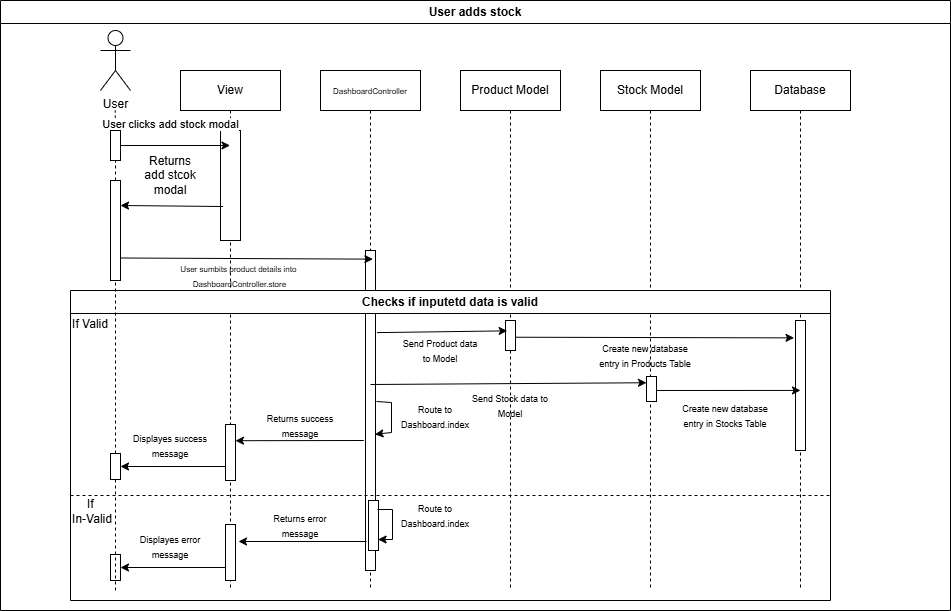

The diagram above was exported from draw.io. Its source (the exported page's mxGraphModel, read from the mxfile embedded in the PNG):
<mxGraphModel dx="744" dy="1409" grid="1" gridSize="10" guides="1" tooltips="1" connect="1" arrows="1" fold="1" page="1" pageScale="1" pageWidth="850" pageHeight="1100" math="0" shadow="0">
  <root>
    <mxCell id="0" />
    <mxCell id="1" parent="0" />
    <mxCell id="aM9ryv3xv72pqoxQDRHE-1" value="View" style="shape=umlLifeline;perimeter=lifelinePerimeter;whiteSpace=wrap;html=1;container=0;dropTarget=0;collapsible=0;recursiveResize=0;outlineConnect=0;portConstraint=eastwest;newEdgeStyle={&quot;edgeStyle&quot;:&quot;elbowEdgeStyle&quot;,&quot;elbow&quot;:&quot;vertical&quot;,&quot;curved&quot;:0,&quot;rounded&quot;:0};" parent="1" vertex="1">
      <mxGeometry x="180" y="40" width="100" height="520" as="geometry" />
    </mxCell>
    <mxCell id="aM9ryv3xv72pqoxQDRHE-5" value="&lt;span style=&quot;font-size: 8px;&quot;&gt;DashboardController&lt;/span&gt;" style="shape=umlLifeline;perimeter=lifelinePerimeter;whiteSpace=wrap;html=1;container=0;dropTarget=0;collapsible=0;recursiveResize=0;outlineConnect=0;portConstraint=eastwest;newEdgeStyle={&quot;edgeStyle&quot;:&quot;elbowEdgeStyle&quot;,&quot;elbow&quot;:&quot;vertical&quot;,&quot;curved&quot;:0,&quot;rounded&quot;:0};" parent="1" vertex="1">
      <mxGeometry x="320" y="40" width="100" height="520" as="geometry" />
    </mxCell>
    <mxCell id="GnNGoi08agk8IZaku_qb-1" value="User&lt;div&gt;&lt;br&gt;&lt;/div&gt;" style="shape=umlActor;verticalLabelPosition=bottom;verticalAlign=top;html=1;outlineConnect=0;" vertex="1" parent="1">
      <mxGeometry x="100" width="30" height="60" as="geometry" />
    </mxCell>
    <mxCell id="GnNGoi08agk8IZaku_qb-3" value="" style="endArrow=none;dashed=1;html=1;rounded=0;" edge="1" parent="1" source="GnNGoi08agk8IZaku_qb-12">
      <mxGeometry width="50" height="50" relative="1" as="geometry">
        <mxPoint x="114.73" y="340" as="sourcePoint" />
        <mxPoint x="114.73" y="80" as="targetPoint" />
      </mxGeometry>
    </mxCell>
    <mxCell id="GnNGoi08agk8IZaku_qb-7" value="Product Model" style="shape=umlLifeline;perimeter=lifelinePerimeter;whiteSpace=wrap;html=1;container=0;dropTarget=0;collapsible=0;recursiveResize=0;outlineConnect=0;portConstraint=eastwest;newEdgeStyle={&quot;edgeStyle&quot;:&quot;elbowEdgeStyle&quot;,&quot;elbow&quot;:&quot;vertical&quot;,&quot;curved&quot;:0,&quot;rounded&quot;:0};" vertex="1" parent="1">
      <mxGeometry x="460" y="40" width="100" height="520" as="geometry" />
    </mxCell>
    <mxCell id="GnNGoi08agk8IZaku_qb-9" value="User adds stock" style="swimlane;whiteSpace=wrap;html=1;" vertex="1" parent="1">
      <mxGeometry y="-30" width="950" height="610" as="geometry" />
    </mxCell>
    <mxCell id="GnNGoi08agk8IZaku_qb-10" value="" style="rounded=0;whiteSpace=wrap;html=1;" vertex="1" parent="GnNGoi08agk8IZaku_qb-9">
      <mxGeometry x="220" y="130" width="20" height="110" as="geometry" />
    </mxCell>
    <mxCell id="GnNGoi08agk8IZaku_qb-21" value="Returns add stcok modal" style="text;html=1;align=center;verticalAlign=middle;whiteSpace=wrap;rounded=0;" vertex="1" parent="GnNGoi08agk8IZaku_qb-9">
      <mxGeometry x="140" y="160" width="60" height="30" as="geometry" />
    </mxCell>
    <mxCell id="GnNGoi08agk8IZaku_qb-22" value="" style="rounded=0;whiteSpace=wrap;html=1;" vertex="1" parent="GnNGoi08agk8IZaku_qb-9">
      <mxGeometry x="365" y="250" width="10" height="320" as="geometry" />
    </mxCell>
    <mxCell id="GnNGoi08agk8IZaku_qb-24" value="&lt;font style=&quot;font-size: 8px;&quot;&gt;User sumbits product details into&amp;nbsp;&lt;/font&gt;&lt;div&gt;&lt;font style=&quot;font-size: 8px;&quot;&gt;DashboardController.store&lt;/font&gt;&lt;/div&gt;" style="text;html=1;align=center;verticalAlign=middle;whiteSpace=wrap;rounded=0;" vertex="1" parent="GnNGoi08agk8IZaku_qb-9">
      <mxGeometry x="160" y="260" width="159" height="30" as="geometry" />
    </mxCell>
    <mxCell id="GnNGoi08agk8IZaku_qb-25" value="Stock Model" style="shape=umlLifeline;perimeter=lifelinePerimeter;whiteSpace=wrap;html=1;container=0;dropTarget=0;collapsible=0;recursiveResize=0;outlineConnect=0;portConstraint=eastwest;newEdgeStyle={&quot;edgeStyle&quot;:&quot;elbowEdgeStyle&quot;,&quot;elbow&quot;:&quot;vertical&quot;,&quot;curved&quot;:0,&quot;rounded&quot;:0};" vertex="1" parent="GnNGoi08agk8IZaku_qb-9">
      <mxGeometry x="600" y="70" width="100" height="520" as="geometry" />
    </mxCell>
    <mxCell id="GnNGoi08agk8IZaku_qb-28" value="Database" style="shape=umlLifeline;perimeter=lifelinePerimeter;whiteSpace=wrap;html=1;container=0;dropTarget=0;collapsible=0;recursiveResize=0;outlineConnect=0;portConstraint=eastwest;newEdgeStyle={&quot;edgeStyle&quot;:&quot;elbowEdgeStyle&quot;,&quot;elbow&quot;:&quot;vertical&quot;,&quot;curved&quot;:0,&quot;rounded&quot;:0};" vertex="1" parent="GnNGoi08agk8IZaku_qb-9">
      <mxGeometry x="750" y="70" width="100" height="520" as="geometry" />
    </mxCell>
    <mxCell id="GnNGoi08agk8IZaku_qb-23" value="" style="endArrow=classic;html=1;rounded=0;entryX=0.744;entryY=0.027;entryDx=0;entryDy=0;entryPerimeter=0;" edge="1" parent="GnNGoi08agk8IZaku_qb-9" target="GnNGoi08agk8IZaku_qb-22">
      <mxGeometry width="50" height="50" relative="1" as="geometry">
        <mxPoint x="120" y="257.5" as="sourcePoint" />
        <mxPoint x="365" y="272.5000000000002" as="targetPoint" />
      </mxGeometry>
    </mxCell>
    <mxCell id="GnNGoi08agk8IZaku_qb-31" value="Checks if inputetd data is valid" style="swimlane;whiteSpace=wrap;html=1;" vertex="1" parent="GnNGoi08agk8IZaku_qb-9">
      <mxGeometry x="70" y="290" width="760" height="310" as="geometry" />
    </mxCell>
    <mxCell id="GnNGoi08agk8IZaku_qb-26" value="" style="rounded=0;whiteSpace=wrap;html=1;" vertex="1" parent="GnNGoi08agk8IZaku_qb-31">
      <mxGeometry x="435" y="30" width="10" height="30" as="geometry" />
    </mxCell>
    <mxCell id="GnNGoi08agk8IZaku_qb-33" value="" style="endArrow=none;dashed=1;html=1;rounded=0;" edge="1" parent="GnNGoi08agk8IZaku_qb-31">
      <mxGeometry width="50" height="50" relative="1" as="geometry">
        <mxPoint y="205" as="sourcePoint" />
        <mxPoint x="760" y="205" as="targetPoint" />
      </mxGeometry>
    </mxCell>
    <mxCell id="GnNGoi08agk8IZaku_qb-37" value="If Vali&lt;span style=&quot;color: rgba(0, 0, 0, 0); font-family: monospace; font-size: 0px; text-align: start; text-wrap-mode: nowrap;&quot;&gt;%3CmxGraphModel%3E%3Croot%3E%3CmxCell%20id%3D%220%22%2F%3E%3CmxCell%20id%3D%221%22%20parent%3D%220%22%2F%3E%3CmxCell%20id%3D%222%22%20value%3D%22%22%20style%3D%22rounded%3D0%3BwhiteSpace%3Dwrap%3Bhtml%3D1%3B%22%20vertex%3D%221%22%20parent%3D%221%22%3E%3CmxGeometry%20x%3D%22225%22%20y%3D%22394%22%20width%3D%2210%22%20height%3D%2256%22%20as%3D%22geometry%22%2F%3E%3C%2FmxCell%3E%3C%2Froot%3E%3C%2FmxGraphModel%3E&lt;/span&gt;d" style="text;html=1;align=center;verticalAlign=middle;whiteSpace=wrap;rounded=0;" vertex="1" parent="GnNGoi08agk8IZaku_qb-31">
      <mxGeometry x="-10" y="19" width="60" height="30" as="geometry" />
    </mxCell>
    <mxCell id="GnNGoi08agk8IZaku_qb-40" value="&lt;font style=&quot;font-size: 9px;&quot;&gt;Send Product data to Model&lt;/font&gt;" style="text;html=1;align=center;verticalAlign=middle;whiteSpace=wrap;rounded=0;" vertex="1" parent="GnNGoi08agk8IZaku_qb-31">
      <mxGeometry x="330" y="45" width="80" height="30" as="geometry" />
    </mxCell>
    <mxCell id="GnNGoi08agk8IZaku_qb-43" value="&lt;font style=&quot;font-size: 9px;&quot;&gt;Create new database entry in Products Table&lt;/font&gt;" style="text;html=1;align=center;verticalAlign=middle;whiteSpace=wrap;rounded=0;" vertex="1" parent="GnNGoi08agk8IZaku_qb-31">
      <mxGeometry x="520" y="50" width="110" height="30" as="geometry" />
    </mxCell>
    <mxCell id="GnNGoi08agk8IZaku_qb-44" value="" style="rounded=0;whiteSpace=wrap;html=1;" vertex="1" parent="GnNGoi08agk8IZaku_qb-31">
      <mxGeometry x="576" y="86" width="10" height="25" as="geometry" />
    </mxCell>
    <mxCell id="GnNGoi08agk8IZaku_qb-46" value="&lt;font style=&quot;font-size: 9px;&quot;&gt;Send Stock data to Model&lt;/font&gt;" style="text;html=1;align=center;verticalAlign=middle;whiteSpace=wrap;rounded=0;" vertex="1" parent="GnNGoi08agk8IZaku_qb-31">
      <mxGeometry x="400" y="100" width="80" height="30" as="geometry" />
    </mxCell>
    <mxCell id="GnNGoi08agk8IZaku_qb-48" value="&lt;font style=&quot;font-size: 9px;&quot;&gt;Create new database entry in Stocks Table&lt;/font&gt;" style="text;html=1;align=center;verticalAlign=middle;whiteSpace=wrap;rounded=0;" vertex="1" parent="GnNGoi08agk8IZaku_qb-31">
      <mxGeometry x="600" y="110" width="110" height="30" as="geometry" />
    </mxCell>
    <mxCell id="GnNGoi08agk8IZaku_qb-50" value="&lt;font style=&quot;font-size: 9px;&quot;&gt;Route to Dashboard.index&lt;/font&gt;" style="text;html=1;align=center;verticalAlign=middle;whiteSpace=wrap;rounded=0;" vertex="1" parent="GnNGoi08agk8IZaku_qb-31">
      <mxGeometry x="330" y="111" width="70" height="30" as="geometry" />
    </mxCell>
    <mxCell id="GnNGoi08agk8IZaku_qb-51" value="" style="rounded=0;whiteSpace=wrap;html=1;" vertex="1" parent="GnNGoi08agk8IZaku_qb-31">
      <mxGeometry x="155" y="134" width="10" height="56" as="geometry" />
    </mxCell>
    <mxCell id="GnNGoi08agk8IZaku_qb-53" value="&lt;font style=&quot;font-size: 9px;&quot;&gt;Returns success message&lt;/font&gt;" style="text;html=1;align=center;verticalAlign=middle;whiteSpace=wrap;rounded=0;" vertex="1" parent="GnNGoi08agk8IZaku_qb-31">
      <mxGeometry x="190" y="120" width="80" height="30" as="geometry" />
    </mxCell>
    <mxCell id="GnNGoi08agk8IZaku_qb-57" value="&lt;font style=&quot;font-size: 9px;&quot;&gt;Displayes success message&lt;/font&gt;" style="text;html=1;align=center;verticalAlign=middle;whiteSpace=wrap;rounded=0;" vertex="1" parent="GnNGoi08agk8IZaku_qb-31">
      <mxGeometry x="60" y="140" width="80" height="30" as="geometry" />
    </mxCell>
    <mxCell id="GnNGoi08agk8IZaku_qb-60" value="If&amp;nbsp;&lt;div&gt;In-Vali&lt;span style=&quot;color: rgba(0, 0, 0, 0); font-family: monospace; font-size: 0px; text-align: start; text-wrap-mode: nowrap;&quot;&gt;%3CmxGraphModel%3E%3Croot%3E%3CmxCell%20id%3D%220%22%2F%3E%3CmxCell%20id%3D%221%22%20parent%3D%220%22%2F%3E%3CmxCell%20id%3D%222%22%20value%3D%22%22%20style%3D%22rounded%3D0%3BwhiteSpace%3Dwrap%3Bhtml%3D1%3B%22%20vertex%3D%221%22%20parent%3D%221%22%3E%3CmxGeometry%20x%3D%22225%22%20y%3D%22394%22%20width%3D%2210%22%20height%3D%2256%22%20as%3D%22geometry%22%2F%3E%3C%2FmxCell%3E%3C%2Froot%3E%3C%2FmxGraphModel%3E&lt;/span&gt;d&lt;/div&gt;" style="text;html=1;align=center;verticalAlign=middle;whiteSpace=wrap;rounded=0;" vertex="1" parent="GnNGoi08agk8IZaku_qb-31">
      <mxGeometry x="-8" y="206" width="60" height="30" as="geometry" />
    </mxCell>
    <mxCell id="GnNGoi08agk8IZaku_qb-62" value="" style="rounded=0;whiteSpace=wrap;html=1;" vertex="1" parent="GnNGoi08agk8IZaku_qb-31">
      <mxGeometry x="298" y="210" width="10" height="50" as="geometry" />
    </mxCell>
    <mxCell id="GnNGoi08agk8IZaku_qb-63" value="&lt;font style=&quot;font-size: 9px;&quot;&gt;Route to Dashboard.index&lt;/font&gt;" style="text;html=1;align=center;verticalAlign=middle;whiteSpace=wrap;rounded=0;" vertex="1" parent="GnNGoi08agk8IZaku_qb-31">
      <mxGeometry x="330" y="210" width="70" height="30" as="geometry" />
    </mxCell>
    <mxCell id="GnNGoi08agk8IZaku_qb-64" value="" style="endArrow=classic;html=1;rounded=0;exitX=1;exitY=0.75;exitDx=0;exitDy=0;entryX=0.957;entryY=0.78;entryDx=0;entryDy=0;entryPerimeter=0;" edge="1" parent="GnNGoi08agk8IZaku_qb-31" target="GnNGoi08agk8IZaku_qb-62">
      <mxGeometry width="50" height="50" relative="1" as="geometry">
        <mxPoint x="307" y="219" as="sourcePoint" />
        <mxPoint x="305" y="251" as="targetPoint" />
        <Array as="points">
          <mxPoint x="322" y="219" />
          <mxPoint x="322" y="249" />
        </Array>
      </mxGeometry>
    </mxCell>
    <mxCell id="GnNGoi08agk8IZaku_qb-65" value="" style="rounded=0;whiteSpace=wrap;html=1;" vertex="1" parent="GnNGoi08agk8IZaku_qb-31">
      <mxGeometry x="155" y="234" width="10" height="56" as="geometry" />
    </mxCell>
    <mxCell id="GnNGoi08agk8IZaku_qb-66" value="&lt;font style=&quot;font-size: 9px;&quot;&gt;Returns error message&lt;/font&gt;" style="text;html=1;align=center;verticalAlign=middle;whiteSpace=wrap;rounded=0;" vertex="1" parent="GnNGoi08agk8IZaku_qb-31">
      <mxGeometry x="190" y="220" width="80" height="30" as="geometry" />
    </mxCell>
    <mxCell id="GnNGoi08agk8IZaku_qb-67" value="" style="endArrow=classic;html=1;rounded=0;exitX=0.133;exitY=0.954;exitDx=0;exitDy=0;exitPerimeter=0;" edge="1" parent="GnNGoi08agk8IZaku_qb-31">
      <mxGeometry width="50" height="50" relative="1" as="geometry">
        <mxPoint x="296" y="251" as="sourcePoint" />
        <mxPoint x="168" y="251" as="targetPoint" />
      </mxGeometry>
    </mxCell>
    <mxCell id="GnNGoi08agk8IZaku_qb-68" value="&lt;font style=&quot;font-size: 9px;&quot;&gt;Displayes error message&lt;/font&gt;" style="text;html=1;align=center;verticalAlign=middle;whiteSpace=wrap;rounded=0;" vertex="1" parent="GnNGoi08agk8IZaku_qb-31">
      <mxGeometry x="60" y="241" width="80" height="30" as="geometry" />
    </mxCell>
    <mxCell id="GnNGoi08agk8IZaku_qb-70" value="" style="endArrow=classic;html=1;rounded=0;exitX=0;exitY=0.75;exitDx=0;exitDy=0;entryX=1;entryY=0.5;entryDx=0;entryDy=0;" edge="1" parent="GnNGoi08agk8IZaku_qb-31" target="GnNGoi08agk8IZaku_qb-69">
      <mxGeometry width="50" height="50" relative="1" as="geometry">
        <mxPoint x="155" y="277" as="sourcePoint" />
        <mxPoint x="120" y="235" as="targetPoint" />
      </mxGeometry>
    </mxCell>
    <mxCell id="GnNGoi08agk8IZaku_qb-49" value="" style="endArrow=classic;html=1;rounded=0;exitX=1;exitY=0.75;exitDx=0;exitDy=0;entryX=0.848;entryY=0.909;entryDx=0;entryDy=0;entryPerimeter=0;" edge="1" parent="GnNGoi08agk8IZaku_qb-31">
      <mxGeometry width="50" height="50" relative="1" as="geometry">
        <mxPoint x="306" y="111" as="sourcePoint" />
        <mxPoint x="304.48" y="143.80000000000018" as="targetPoint" />
        <Array as="points">
          <mxPoint x="321" y="112" />
          <mxPoint x="321" y="142" />
        </Array>
      </mxGeometry>
    </mxCell>
    <mxCell id="GnNGoi08agk8IZaku_qb-52" value="" style="endArrow=classic;html=1;rounded=0;exitX=0.133;exitY=0.954;exitDx=0;exitDy=0;exitPerimeter=0;" edge="1" parent="GnNGoi08agk8IZaku_qb-31">
      <mxGeometry width="50" height="50" relative="1" as="geometry">
        <mxPoint x="293.3299999999999" y="149.99999999999994" as="sourcePoint" />
        <mxPoint x="165" y="150.2" as="targetPoint" />
      </mxGeometry>
    </mxCell>
    <mxCell id="GnNGoi08agk8IZaku_qb-69" value="" style="rounded=0;whiteSpace=wrap;html=1;" vertex="1" parent="GnNGoi08agk8IZaku_qb-31">
      <mxGeometry x="40" y="264" width="10" height="26" as="geometry" />
    </mxCell>
    <mxCell id="GnNGoi08agk8IZaku_qb-39" value="" style="endArrow=classic;html=1;rounded=0;exitX=1.144;exitY=0.676;exitDx=0;exitDy=0;exitPerimeter=0;entryX=0.164;entryY=0.345;entryDx=0;entryDy=0;entryPerimeter=0;" edge="1" parent="GnNGoi08agk8IZaku_qb-9" target="GnNGoi08agk8IZaku_qb-26">
      <mxGeometry width="50" height="50" relative="1" as="geometry">
        <mxPoint x="376.44000000000005" y="332.1199999999999" as="sourcePoint" />
        <mxPoint x="505.3299999999999" y="326.34000000000015" as="targetPoint" />
      </mxGeometry>
    </mxCell>
    <mxCell id="GnNGoi08agk8IZaku_qb-41" value="" style="rounded=0;whiteSpace=wrap;html=1;" vertex="1" parent="GnNGoi08agk8IZaku_qb-9">
      <mxGeometry x="795" y="320" width="10" height="130" as="geometry" />
    </mxCell>
    <mxCell id="GnNGoi08agk8IZaku_qb-42" value="" style="endArrow=classic;html=1;rounded=0;exitX=0.964;exitY=0.191;exitDx=0;exitDy=0;exitPerimeter=0;entryX=-0.145;entryY=0.049;entryDx=0;entryDy=0;entryPerimeter=0;" edge="1" parent="GnNGoi08agk8IZaku_qb-9">
      <mxGeometry width="50" height="50" relative="1" as="geometry">
        <mxPoint x="514.6400000000001" y="336.7299999999998" as="sourcePoint" />
        <mxPoint x="793.55" y="337.3699999999999" as="targetPoint" />
      </mxGeometry>
    </mxCell>
    <mxCell id="GnNGoi08agk8IZaku_qb-45" value="" style="endArrow=classic;html=1;rounded=0;entryX=0;entryY=0.25;entryDx=0;entryDy=0;" edge="1" parent="GnNGoi08agk8IZaku_qb-9" target="GnNGoi08agk8IZaku_qb-44">
      <mxGeometry width="50" height="50" relative="1" as="geometry">
        <mxPoint x="370" y="384" as="sourcePoint" />
        <mxPoint x="465" y="363.5" as="targetPoint" />
      </mxGeometry>
    </mxCell>
    <mxCell id="GnNGoi08agk8IZaku_qb-47" value="" style="endArrow=classic;html=1;rounded=0;exitX=1.012;exitY=0.559;exitDx=0;exitDy=0;exitPerimeter=0;entryX=0.5;entryY=0.538;entryDx=0;entryDy=0;entryPerimeter=0;" edge="1" parent="GnNGoi08agk8IZaku_qb-9" source="GnNGoi08agk8IZaku_qb-44" target="GnNGoi08agk8IZaku_qb-41">
      <mxGeometry width="50" height="50" relative="1" as="geometry">
        <mxPoint x="690" y="420" as="sourcePoint" />
        <mxPoint x="740" y="370" as="targetPoint" />
      </mxGeometry>
    </mxCell>
    <mxCell id="GnNGoi08agk8IZaku_qb-8" value="" style="endArrow=classic;html=1;rounded=0;" edge="1" parent="1" source="GnNGoi08agk8IZaku_qb-12" target="aM9ryv3xv72pqoxQDRHE-1">
      <mxGeometry width="50" height="50" relative="1" as="geometry">
        <mxPoint x="110" y="110" as="sourcePoint" />
        <mxPoint x="229.5" y="110" as="targetPoint" />
      </mxGeometry>
    </mxCell>
    <mxCell id="GnNGoi08agk8IZaku_qb-13" value="" style="endArrow=none;dashed=1;html=1;rounded=0;" edge="1" parent="1" source="GnNGoi08agk8IZaku_qb-18" target="GnNGoi08agk8IZaku_qb-12">
      <mxGeometry width="50" height="50" relative="1" as="geometry">
        <mxPoint x="114.73" y="340" as="sourcePoint" />
        <mxPoint x="114.73" y="80" as="targetPoint" />
      </mxGeometry>
    </mxCell>
    <mxCell id="GnNGoi08agk8IZaku_qb-14" value="" style="endArrow=classic;html=1;rounded=0;" edge="1" parent="1" target="GnNGoi08agk8IZaku_qb-12">
      <mxGeometry width="50" height="50" relative="1" as="geometry">
        <mxPoint x="110" y="110" as="sourcePoint" />
        <mxPoint x="230" y="110" as="targetPoint" />
      </mxGeometry>
    </mxCell>
    <mxCell id="GnNGoi08agk8IZaku_qb-15" value="User clicks add stock modal" style="edgeLabel;html=1;align=center;verticalAlign=middle;resizable=0;points=[];" vertex="1" connectable="0" parent="GnNGoi08agk8IZaku_qb-14">
      <mxGeometry x="-0.2821" y="4" relative="1" as="geometry">
        <mxPoint x="60" y="-16" as="offset" />
      </mxGeometry>
    </mxCell>
    <mxCell id="GnNGoi08agk8IZaku_qb-12" value="" style="rounded=0;whiteSpace=wrap;html=1;" vertex="1" parent="1">
      <mxGeometry x="110" y="100" width="10" height="30" as="geometry" />
    </mxCell>
    <mxCell id="GnNGoi08agk8IZaku_qb-19" value="" style="endArrow=none;dashed=1;html=1;rounded=0;" edge="1" parent="1" source="GnNGoi08agk8IZaku_qb-54" target="GnNGoi08agk8IZaku_qb-18">
      <mxGeometry width="50" height="50" relative="1" as="geometry">
        <mxPoint x="115" y="460" as="sourcePoint" />
        <mxPoint x="115" y="130" as="targetPoint" />
      </mxGeometry>
    </mxCell>
    <mxCell id="GnNGoi08agk8IZaku_qb-18" value="" style="rounded=0;whiteSpace=wrap;html=1;" vertex="1" parent="1">
      <mxGeometry x="110" y="150" width="10" height="100" as="geometry" />
    </mxCell>
    <mxCell id="GnNGoi08agk8IZaku_qb-20" value="" style="endArrow=classic;html=1;rounded=0;entryX=1;entryY=0.25;entryDx=0;entryDy=0;exitX=0.13;exitY=0.691;exitDx=0;exitDy=0;exitPerimeter=0;" edge="1" parent="1" source="GnNGoi08agk8IZaku_qb-10" target="GnNGoi08agk8IZaku_qb-18">
      <mxGeometry width="50" height="50" relative="1" as="geometry">
        <mxPoint x="220" y="170" as="sourcePoint" />
        <mxPoint x="130" y="155" as="targetPoint" />
      </mxGeometry>
    </mxCell>
    <mxCell id="GnNGoi08agk8IZaku_qb-55" value="" style="endArrow=none;dashed=1;html=1;rounded=0;" edge="1" parent="1" target="GnNGoi08agk8IZaku_qb-54">
      <mxGeometry width="50" height="50" relative="1" as="geometry">
        <mxPoint x="115" y="560" as="sourcePoint" />
        <mxPoint x="115" y="250" as="targetPoint" />
      </mxGeometry>
    </mxCell>
    <mxCell id="GnNGoi08agk8IZaku_qb-54" value="" style="rounded=0;whiteSpace=wrap;html=1;" vertex="1" parent="1">
      <mxGeometry x="110" y="423" width="10" height="26" as="geometry" />
    </mxCell>
    <mxCell id="GnNGoi08agk8IZaku_qb-56" value="" style="endArrow=classic;html=1;rounded=0;exitX=0;exitY=0.75;exitDx=0;exitDy=0;entryX=1;entryY=0.5;entryDx=0;entryDy=0;" edge="1" parent="1" source="GnNGoi08agk8IZaku_qb-51" target="GnNGoi08agk8IZaku_qb-54">
      <mxGeometry width="50" height="50" relative="1" as="geometry">
        <mxPoint x="140" y="444" as="sourcePoint" />
        <mxPoint x="190" y="394" as="targetPoint" />
      </mxGeometry>
    </mxCell>
  </root>
</mxGraphModel>